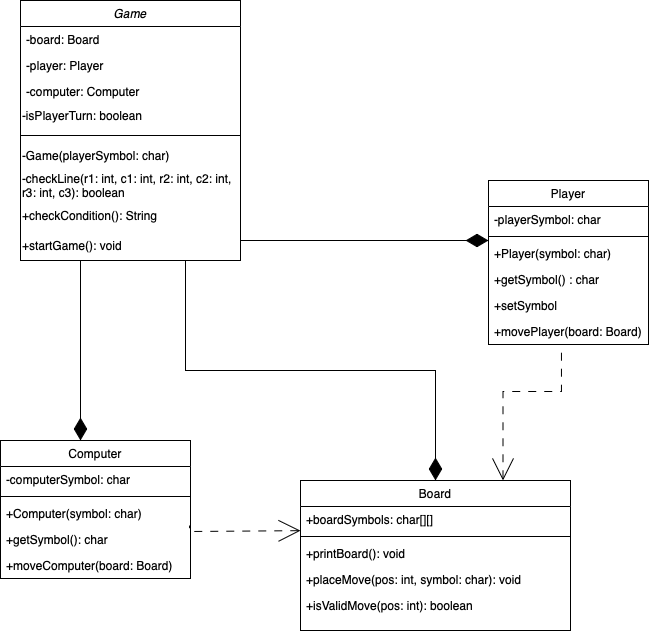

The diagram above was exported from draw.io. Its source (the exported page's mxGraphModel, read from the mxfile embedded in the PNG):
<mxGraphModel dx="954" dy="1692" grid="1" gridSize="10" guides="1" tooltips="1" connect="1" arrows="1" fold="1" page="1" pageScale="1" pageWidth="827" pageHeight="1169" math="0" shadow="0">
  <root>
    <mxCell id="WIyWlLk6GJQsqaUBKTNV-0" />
    <mxCell id="WIyWlLk6GJQsqaUBKTNV-1" parent="WIyWlLk6GJQsqaUBKTNV-0" />
    <mxCell id="zkfFHV4jXpPFQw0GAbJ--0" value="Game" style="swimlane;fontStyle=2;align=center;verticalAlign=top;childLayout=stackLayout;horizontal=1;startSize=26;horizontalStack=0;resizeParent=1;resizeLast=0;collapsible=1;marginBottom=0;rounded=0;shadow=0;strokeWidth=1;" parent="WIyWlLk6GJQsqaUBKTNV-1" vertex="1">
      <mxGeometry x="40" y="-60" width="220" height="260" as="geometry">
        <mxRectangle x="220" y="120" width="160" height="26" as="alternateBounds" />
      </mxGeometry>
    </mxCell>
    <mxCell id="zkfFHV4jXpPFQw0GAbJ--1" value="-board: Board" style="text;align=left;verticalAlign=top;spacingLeft=4;spacingRight=4;overflow=hidden;rotatable=0;points=[[0,0.5],[1,0.5]];portConstraint=eastwest;" parent="zkfFHV4jXpPFQw0GAbJ--0" vertex="1">
      <mxGeometry y="26" width="220" height="26" as="geometry" />
    </mxCell>
    <mxCell id="zkfFHV4jXpPFQw0GAbJ--2" value="-player: Player" style="text;align=left;verticalAlign=top;spacingLeft=4;spacingRight=4;overflow=hidden;rotatable=0;points=[[0,0.5],[1,0.5]];portConstraint=eastwest;rounded=0;shadow=0;html=0;" parent="zkfFHV4jXpPFQw0GAbJ--0" vertex="1">
      <mxGeometry y="52" width="220" height="26" as="geometry" />
    </mxCell>
    <mxCell id="zkfFHV4jXpPFQw0GAbJ--3" value="-computer: Computer" style="text;align=left;verticalAlign=top;spacingLeft=4;spacingRight=4;overflow=hidden;rotatable=0;points=[[0,0.5],[1,0.5]];portConstraint=eastwest;rounded=0;shadow=0;html=0;" parent="zkfFHV4jXpPFQw0GAbJ--0" vertex="1">
      <mxGeometry y="78" width="220" height="22" as="geometry" />
    </mxCell>
    <mxCell id="zAwpKpUf7uw8ZSxTRCH2-2" value="-isPlayerTurn: boolean" style="text;strokeColor=none;align=left;fillColor=none;html=1;verticalAlign=middle;whiteSpace=wrap;rounded=0;" parent="zkfFHV4jXpPFQw0GAbJ--0" vertex="1">
      <mxGeometry y="100" width="220" height="30" as="geometry" />
    </mxCell>
    <mxCell id="zkfFHV4jXpPFQw0GAbJ--4" value="" style="line;html=1;strokeWidth=1;align=left;verticalAlign=middle;spacingTop=-1;spacingLeft=3;spacingRight=3;rotatable=0;labelPosition=right;points=[];portConstraint=eastwest;" parent="zkfFHV4jXpPFQw0GAbJ--0" vertex="1">
      <mxGeometry y="130" width="220" height="10" as="geometry" />
    </mxCell>
    <mxCell id="zAwpKpUf7uw8ZSxTRCH2-3" value="-Game(playerSymbol: char)" style="text;strokeColor=none;align=left;fillColor=none;html=1;verticalAlign=middle;whiteSpace=wrap;rounded=0;" parent="zkfFHV4jXpPFQw0GAbJ--0" vertex="1">
      <mxGeometry y="140" width="220" height="30" as="geometry" />
    </mxCell>
    <mxCell id="zAwpKpUf7uw8ZSxTRCH2-5" value="-checkLine(r1: int, c1: int, r2: int, c2: int, r3: int, c3): boolean" style="text;strokeColor=none;align=left;fillColor=none;html=1;verticalAlign=middle;whiteSpace=wrap;rounded=0;" parent="zkfFHV4jXpPFQw0GAbJ--0" vertex="1">
      <mxGeometry y="170" width="220" height="30" as="geometry" />
    </mxCell>
    <mxCell id="zAwpKpUf7uw8ZSxTRCH2-7" value="+checkCondition(): String" style="text;strokeColor=none;align=left;fillColor=none;html=1;verticalAlign=middle;whiteSpace=wrap;rounded=0;" parent="zkfFHV4jXpPFQw0GAbJ--0" vertex="1">
      <mxGeometry y="200" width="220" height="30" as="geometry" />
    </mxCell>
    <mxCell id="zAwpKpUf7uw8ZSxTRCH2-6" value="+startGame(): void" style="text;strokeColor=none;align=left;fillColor=none;html=1;verticalAlign=middle;whiteSpace=wrap;rounded=0;" parent="zkfFHV4jXpPFQw0GAbJ--0" vertex="1">
      <mxGeometry y="230" width="220" height="30" as="geometry" />
    </mxCell>
    <mxCell id="zkfFHV4jXpPFQw0GAbJ--6" value="Computer" style="swimlane;fontStyle=0;align=center;verticalAlign=top;childLayout=stackLayout;horizontal=1;startSize=26;horizontalStack=0;resizeParent=1;resizeLast=0;collapsible=1;marginBottom=0;rounded=0;shadow=0;strokeWidth=1;" parent="WIyWlLk6GJQsqaUBKTNV-1" vertex="1">
      <mxGeometry x="20" y="380" width="190" height="138" as="geometry">
        <mxRectangle x="130" y="380" width="160" height="26" as="alternateBounds" />
      </mxGeometry>
    </mxCell>
    <mxCell id="zkfFHV4jXpPFQw0GAbJ--7" value="-computerSymbol: char" style="text;align=left;verticalAlign=top;spacingLeft=4;spacingRight=4;overflow=hidden;rotatable=0;points=[[0,0.5],[1,0.5]];portConstraint=eastwest;" parent="zkfFHV4jXpPFQw0GAbJ--6" vertex="1">
      <mxGeometry y="26" width="190" height="26" as="geometry" />
    </mxCell>
    <mxCell id="zkfFHV4jXpPFQw0GAbJ--9" value="" style="line;html=1;strokeWidth=1;align=left;verticalAlign=middle;spacingTop=-1;spacingLeft=3;spacingRight=3;rotatable=0;labelPosition=right;points=[];portConstraint=eastwest;" parent="zkfFHV4jXpPFQw0GAbJ--6" vertex="1">
      <mxGeometry y="52" width="190" height="8" as="geometry" />
    </mxCell>
    <mxCell id="zkfFHV4jXpPFQw0GAbJ--10" value="+Computer(symbol: char)" style="text;align=left;verticalAlign=top;spacingLeft=4;spacingRight=4;overflow=hidden;rotatable=0;points=[[0,0.5],[1,0.5]];portConstraint=eastwest;fontStyle=0" parent="zkfFHV4jXpPFQw0GAbJ--6" vertex="1">
      <mxGeometry y="60" width="190" height="26" as="geometry" />
    </mxCell>
    <mxCell id="zkfFHV4jXpPFQw0GAbJ--11" value="+getSymbol(): char" style="text;align=left;verticalAlign=top;spacingLeft=4;spacingRight=4;overflow=hidden;rotatable=0;points=[[0,0.5],[1,0.5]];portConstraint=eastwest;" parent="zkfFHV4jXpPFQw0GAbJ--6" vertex="1">
      <mxGeometry y="86" width="190" height="26" as="geometry" />
    </mxCell>
    <mxCell id="zAwpKpUf7uw8ZSxTRCH2-16" value="+moveComputer(board: Board)" style="text;align=left;verticalAlign=top;spacingLeft=4;spacingRight=4;overflow=hidden;rotatable=0;points=[[0,0.5],[1,0.5]];portConstraint=eastwest;" parent="zkfFHV4jXpPFQw0GAbJ--6" vertex="1">
      <mxGeometry y="112" width="190" height="26" as="geometry" />
    </mxCell>
    <mxCell id="zkfFHV4jXpPFQw0GAbJ--12" value="" style="endArrow=none;endSize=10;endFill=0;shadow=0;strokeWidth=1;rounded=0;curved=0;edgeStyle=elbowEdgeStyle;elbow=vertical;startArrow=diamondThin;startFill=1;startSize=20;" parent="WIyWlLk6GJQsqaUBKTNV-1" source="zkfFHV4jXpPFQw0GAbJ--6" target="zkfFHV4jXpPFQw0GAbJ--0" edge="1">
      <mxGeometry width="160" relative="1" as="geometry">
        <mxPoint x="200" y="203" as="sourcePoint" />
        <mxPoint x="200" y="203" as="targetPoint" />
        <Array as="points">
          <mxPoint x="100" y="330" />
          <mxPoint x="150" y="290" />
        </Array>
      </mxGeometry>
    </mxCell>
    <mxCell id="zkfFHV4jXpPFQw0GAbJ--13" value="Board" style="swimlane;fontStyle=0;align=center;verticalAlign=top;childLayout=stackLayout;horizontal=1;startSize=26;horizontalStack=0;resizeParent=1;resizeLast=0;collapsible=1;marginBottom=0;rounded=0;shadow=0;strokeWidth=1;" parent="WIyWlLk6GJQsqaUBKTNV-1" vertex="1">
      <mxGeometry x="320" y="420" width="270" height="150" as="geometry">
        <mxRectangle x="340" y="380" width="170" height="26" as="alternateBounds" />
      </mxGeometry>
    </mxCell>
    <mxCell id="zkfFHV4jXpPFQw0GAbJ--14" value="+boardSymbols: char[][]" style="text;align=left;verticalAlign=top;spacingLeft=4;spacingRight=4;overflow=hidden;rotatable=0;points=[[0,0.5],[1,0.5]];portConstraint=eastwest;fontStyle=0" parent="zkfFHV4jXpPFQw0GAbJ--13" vertex="1">
      <mxGeometry y="26" width="270" height="26" as="geometry" />
    </mxCell>
    <mxCell id="zkfFHV4jXpPFQw0GAbJ--15" value="" style="line;html=1;strokeWidth=1;align=left;verticalAlign=middle;spacingTop=-1;spacingLeft=3;spacingRight=3;rotatable=0;labelPosition=right;points=[];portConstraint=eastwest;" parent="zkfFHV4jXpPFQw0GAbJ--13" vertex="1">
      <mxGeometry y="52" width="270" height="8" as="geometry" />
    </mxCell>
    <mxCell id="zAwpKpUf7uw8ZSxTRCH2-17" value="+printBoard(): void" style="text;align=left;verticalAlign=top;spacingLeft=4;spacingRight=4;overflow=hidden;rotatable=0;points=[[0,0.5],[1,0.5]];portConstraint=eastwest;fontStyle=0" parent="zkfFHV4jXpPFQw0GAbJ--13" vertex="1">
      <mxGeometry y="60" width="270" height="26" as="geometry" />
    </mxCell>
    <mxCell id="zAwpKpUf7uw8ZSxTRCH2-18" value="+placeMove(pos: int, symbol: char): void&#10;" style="text;align=left;verticalAlign=top;spacingLeft=4;spacingRight=4;overflow=hidden;rotatable=0;points=[[0,0.5],[1,0.5]];portConstraint=eastwest;fontStyle=0" parent="zkfFHV4jXpPFQw0GAbJ--13" vertex="1">
      <mxGeometry y="86" width="270" height="26" as="geometry" />
    </mxCell>
    <mxCell id="zAwpKpUf7uw8ZSxTRCH2-19" value="+isValidMove(pos: int): boolean" style="text;align=left;verticalAlign=top;spacingLeft=4;spacingRight=4;overflow=hidden;rotatable=0;points=[[0,0.5],[1,0.5]];portConstraint=eastwest;fontStyle=0" parent="zkfFHV4jXpPFQw0GAbJ--13" vertex="1">
      <mxGeometry y="112" width="270" height="26" as="geometry" />
    </mxCell>
    <mxCell id="zkfFHV4jXpPFQw0GAbJ--17" value="Player" style="swimlane;fontStyle=0;align=center;verticalAlign=top;childLayout=stackLayout;horizontal=1;startSize=26;horizontalStack=0;resizeParent=1;resizeLast=0;collapsible=1;marginBottom=0;rounded=0;shadow=0;strokeWidth=1;" parent="WIyWlLk6GJQsqaUBKTNV-1" vertex="1">
      <mxGeometry x="508" y="120" width="160" height="164" as="geometry">
        <mxRectangle x="550" y="140" width="160" height="26" as="alternateBounds" />
      </mxGeometry>
    </mxCell>
    <mxCell id="zkfFHV4jXpPFQw0GAbJ--19" value="-playerSymbol: char" style="text;align=left;verticalAlign=top;spacingLeft=4;spacingRight=4;overflow=hidden;rotatable=0;points=[[0,0.5],[1,0.5]];portConstraint=eastwest;rounded=0;shadow=0;html=0;" parent="zkfFHV4jXpPFQw0GAbJ--17" vertex="1">
      <mxGeometry y="26" width="160" height="26" as="geometry" />
    </mxCell>
    <mxCell id="zkfFHV4jXpPFQw0GAbJ--23" value="" style="line;html=1;strokeWidth=1;align=left;verticalAlign=middle;spacingTop=-1;spacingLeft=3;spacingRight=3;rotatable=0;labelPosition=right;points=[];portConstraint=eastwest;" parent="zkfFHV4jXpPFQw0GAbJ--17" vertex="1">
      <mxGeometry y="52" width="160" height="8" as="geometry" />
    </mxCell>
    <mxCell id="zkfFHV4jXpPFQw0GAbJ--18" value="+Player(symbol: char)" style="text;align=left;verticalAlign=top;spacingLeft=4;spacingRight=4;overflow=hidden;rotatable=0;points=[[0,0.5],[1,0.5]];portConstraint=eastwest;" parent="zkfFHV4jXpPFQw0GAbJ--17" vertex="1">
      <mxGeometry y="60" width="160" height="26" as="geometry" />
    </mxCell>
    <mxCell id="zkfFHV4jXpPFQw0GAbJ--24" value="+getSymbol() : char" style="text;align=left;verticalAlign=top;spacingLeft=4;spacingRight=4;overflow=hidden;rotatable=0;points=[[0,0.5],[1,0.5]];portConstraint=eastwest;" parent="zkfFHV4jXpPFQw0GAbJ--17" vertex="1">
      <mxGeometry y="86" width="160" height="26" as="geometry" />
    </mxCell>
    <mxCell id="zkfFHV4jXpPFQw0GAbJ--25" value="+setSymbol" style="text;align=left;verticalAlign=top;spacingLeft=4;spacingRight=4;overflow=hidden;rotatable=0;points=[[0,0.5],[1,0.5]];portConstraint=eastwest;" parent="zkfFHV4jXpPFQw0GAbJ--17" vertex="1">
      <mxGeometry y="112" width="160" height="26" as="geometry" />
    </mxCell>
    <mxCell id="zAwpKpUf7uw8ZSxTRCH2-15" value="+movePlayer(board: Board)" style="text;align=left;verticalAlign=top;spacingLeft=4;spacingRight=4;overflow=hidden;rotatable=0;points=[[0,0.5],[1,0.5]];portConstraint=eastwest;" parent="zkfFHV4jXpPFQw0GAbJ--17" vertex="1">
      <mxGeometry y="138" width="160" height="26" as="geometry" />
    </mxCell>
    <mxCell id="zAwpKpUf7uw8ZSxTRCH2-23" value="" style="endArrow=none;endSize=10;endFill=0;shadow=0;strokeWidth=1;rounded=0;curved=0;edgeStyle=elbowEdgeStyle;elbow=vertical;startArrow=diamondThin;startFill=1;startSize=20;entryX=0.75;entryY=1;entryDx=0;entryDy=0;" parent="WIyWlLk6GJQsqaUBKTNV-1" source="zkfFHV4jXpPFQw0GAbJ--13" target="zAwpKpUf7uw8ZSxTRCH2-6" edge="1">
      <mxGeometry width="160" relative="1" as="geometry">
        <mxPoint x="360" y="360" as="sourcePoint" />
        <mxPoint x="310" y="200" as="targetPoint" />
      </mxGeometry>
    </mxCell>
    <mxCell id="zAwpKpUf7uw8ZSxTRCH2-24" value="" style="endArrow=none;endSize=10;endFill=0;shadow=0;strokeWidth=1;rounded=0;curved=0;edgeStyle=elbowEdgeStyle;elbow=vertical;startArrow=diamondThin;startFill=1;startSize=20;entryX=1;entryY=0.75;entryDx=0;entryDy=0;" parent="WIyWlLk6GJQsqaUBKTNV-1" target="zAwpKpUf7uw8ZSxTRCH2-5" edge="1">
      <mxGeometry width="160" relative="1" as="geometry">
        <mxPoint x="508" y="180" as="sourcePoint" />
        <mxPoint x="320" y="100" as="targetPoint" />
        <Array as="points">
          <mxPoint x="390" y="180" />
        </Array>
      </mxGeometry>
    </mxCell>
    <mxCell id="zAwpKpUf7uw8ZSxTRCH2-26" value="" style="endArrow=none;endSize=10;endFill=0;shadow=0;strokeWidth=1;rounded=0;curved=0;edgeStyle=elbowEdgeStyle;elbow=vertical;startArrow=open;startFill=0;startSize=20;dashed=1;entryX=0.995;entryY=0.962;entryDx=0;entryDy=0;exitX=-0.006;exitY=0.737;exitDx=0;exitDy=0;exitPerimeter=0;dashPattern=8 8;entryPerimeter=0;" parent="WIyWlLk6GJQsqaUBKTNV-1" target="zkfFHV4jXpPFQw0GAbJ--10" edge="1">
      <mxGeometry width="160" relative="1" as="geometry">
        <mxPoint x="320.0000000000001" y="470.1619999999998" as="sourcePoint" />
        <mxPoint x="211.62" y="450" as="targetPoint" />
        <Array as="points">
          <mxPoint x="261.62" y="471" />
          <mxPoint x="181.62" y="530" />
          <mxPoint x="211.62" y="509" />
        </Array>
      </mxGeometry>
    </mxCell>
    <mxCell id="zAwpKpUf7uw8ZSxTRCH2-28" value="" style="endArrow=none;endSize=10;endFill=0;shadow=0;strokeWidth=1;rounded=0;curved=0;edgeStyle=elbowEdgeStyle;elbow=vertical;startArrow=open;startFill=0;startSize=20;dashed=1;entryX=0.456;entryY=1;entryDx=0;entryDy=0;exitX=0.75;exitY=0;exitDx=0;exitDy=0;entryPerimeter=0;dashPattern=8 8;" parent="WIyWlLk6GJQsqaUBKTNV-1" source="zkfFHV4jXpPFQw0GAbJ--13" target="zAwpKpUf7uw8ZSxTRCH2-15" edge="1">
      <mxGeometry width="160" relative="1" as="geometry">
        <mxPoint x="668" y="330" as="sourcePoint" />
        <mxPoint x="560" y="310" as="targetPoint" />
        <Array as="points">
          <mxPoint x="610" y="331" />
          <mxPoint x="530" y="390" />
          <mxPoint x="560" y="369" />
        </Array>
      </mxGeometry>
    </mxCell>
  </root>
</mxGraphModel>